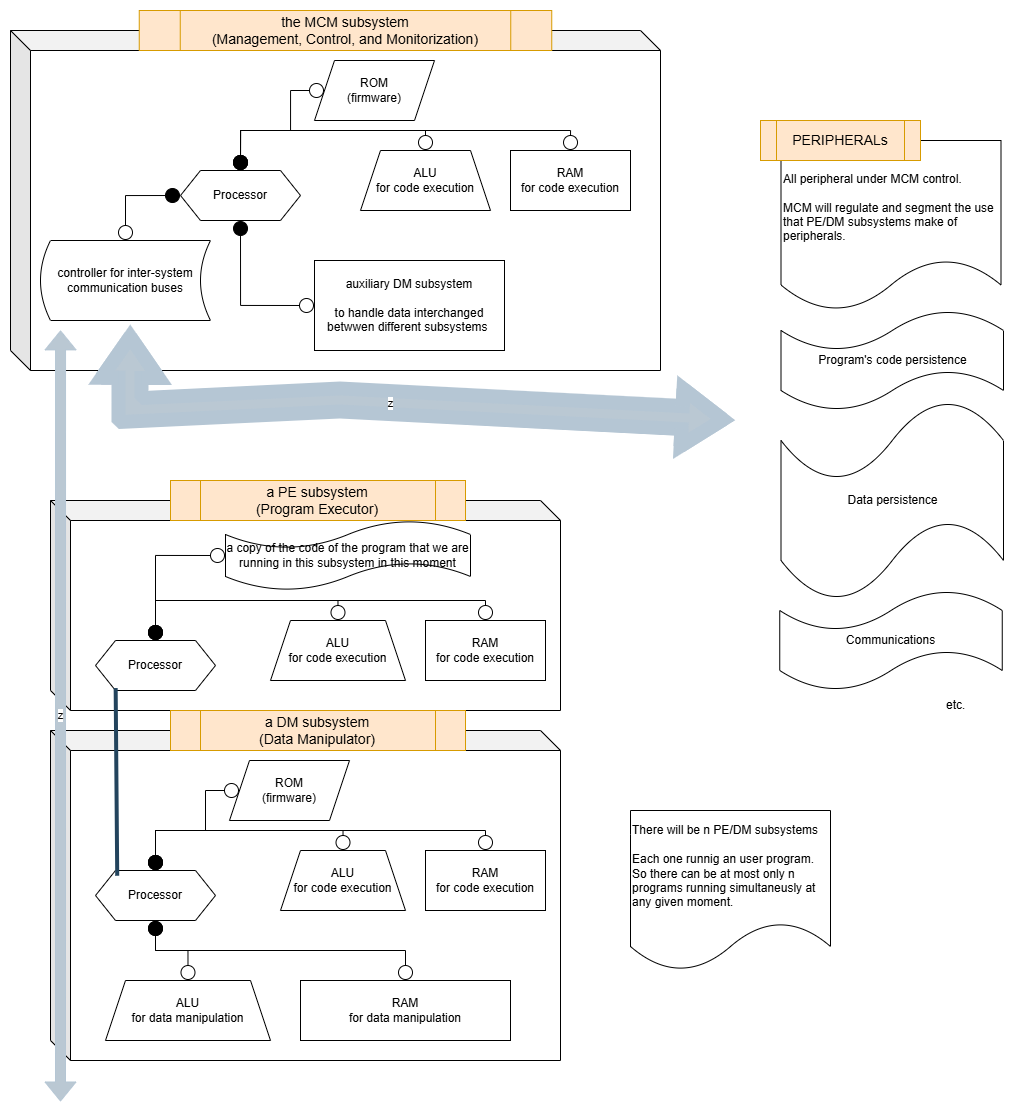

The diagram above was exported from draw.io. Its source (the exported page's mxGraphModel, read from the mxfile embedded in the PNG):
<mxGraphModel dx="1381" dy="954" grid="1" gridSize="10" guides="1" tooltips="1" connect="1" arrows="1" fold="1" page="1" pageScale="1" pageWidth="827" pageHeight="1169" math="0" shadow="0">
  <root>
    <mxCell id="0" />
    <mxCell id="1" parent="0" />
    <mxCell id="OKO-OGAJtroFvt3nWoJj-1" parent="1" style="shape=cube;whiteSpace=wrap;html=1;boundedLbl=1;backgroundOutline=1;darkOpacity=0.05;darkOpacity2=0.1;" value="" vertex="1">
      <mxGeometry height="340" width="650" x="50" y="70" as="geometry" />
    </mxCell>
    <mxCell id="OKO-OGAJtroFvt3nWoJj-2" parent="1" style="shape=hexagon;perimeter=hexagonPerimeter2;whiteSpace=wrap;html=1;fixedSize=1;" value="Processor" vertex="1">
      <mxGeometry height="50" width="120" x="220" y="210" as="geometry" />
    </mxCell>
    <mxCell id="OKO-OGAJtroFvt3nWoJj-3" parent="1" style="shape=trapezoid;perimeter=trapezoidPerimeter;whiteSpace=wrap;html=1;fixedSize=1;" value="&lt;div&gt;&lt;span style=&quot;background-color: transparent; color: light-dark(rgb(0, 0, 0), rgb(255, 255, 255));&quot;&gt;ALU&lt;/span&gt;&lt;/div&gt;for code execution" vertex="1">
      <mxGeometry height="60" width="130" x="400" y="190" as="geometry" />
    </mxCell>
    <mxCell id="OKO-OGAJtroFvt3nWoJj-5" parent="1" style="shape=parallelogram;perimeter=parallelogramPerimeter;whiteSpace=wrap;html=1;fixedSize=1;" value="ROM&lt;br&gt;(firmware)" vertex="1">
      <mxGeometry height="60" width="120" x="354" y="100" as="geometry" />
    </mxCell>
    <mxCell id="OKO-OGAJtroFvt3nWoJj-6" parent="1" style="rounded=0;whiteSpace=wrap;html=1;" value="RAM&lt;br&gt;for code execution" vertex="1">
      <mxGeometry height="60" width="120" x="550" y="190" as="geometry" />
    </mxCell>
    <mxCell id="OKO-OGAJtroFvt3nWoJj-7" parent="1" style="rounded=0;whiteSpace=wrap;html=1;" value="auxiliary DM subsystem&lt;br&gt;&lt;br&gt;to handle data interchanged betwwen different subsystems&amp;nbsp;" vertex="1">
      <mxGeometry height="90" width="190" x="354" y="300" as="geometry" />
    </mxCell>
    <mxCell id="OKO-OGAJtroFvt3nWoJj-10" edge="1" parent="1" source="OKO-OGAJtroFvt3nWoJj-2" style="edgeStyle=orthogonalEdgeStyle;rounded=0;orthogonalLoop=1;jettySize=auto;html=1;exitX=0.5;exitY=1;exitDx=0;exitDy=0;shape=wire;dashed=1;endArrow=circle;endFill=0;startArrow=circle;startFill=1;entryX=0;entryY=0.5;entryDx=0;entryDy=0;" target="OKO-OGAJtroFvt3nWoJj-7">
      <mxGeometry relative="1" as="geometry">
        <mxPoint x="290" y="270" as="sourcePoint" />
        <mxPoint x="300" y="390" as="targetPoint" />
      </mxGeometry>
    </mxCell>
    <mxCell id="OKO-OGAJtroFvt3nWoJj-11" edge="1" parent="1" source="OKO-OGAJtroFvt3nWoJj-2" style="edgeStyle=orthogonalEdgeStyle;rounded=0;orthogonalLoop=1;jettySize=auto;html=1;exitX=0.5;exitY=0;exitDx=0;exitDy=0;shape=wire;dashed=1;endArrow=circle;endFill=0;startArrow=circle;startFill=1;entryX=0;entryY=0.5;entryDx=0;entryDy=0;" target="OKO-OGAJtroFvt3nWoJj-5">
      <mxGeometry relative="1" as="geometry">
        <Array as="points">
          <mxPoint x="280" y="170" />
          <mxPoint x="330" y="170" />
          <mxPoint x="330" y="130" />
        </Array>
        <mxPoint x="530" y="340" as="sourcePoint" />
        <mxPoint x="670" y="460" as="targetPoint" />
      </mxGeometry>
    </mxCell>
    <mxCell id="OKO-OGAJtroFvt3nWoJj-13" edge="1" parent="1" source="OKO-OGAJtroFvt3nWoJj-2" style="edgeStyle=orthogonalEdgeStyle;rounded=0;orthogonalLoop=1;jettySize=auto;html=1;exitX=0.5;exitY=0;exitDx=0;exitDy=0;shape=wire;dashed=1;endArrow=circle;endFill=0;startArrow=circle;startFill=1;entryX=0.5;entryY=0;entryDx=0;entryDy=0;" target="OKO-OGAJtroFvt3nWoJj-3">
      <mxGeometry relative="1" as="geometry">
        <mxPoint x="330" y="240" as="sourcePoint" />
        <mxPoint x="414" y="160" as="targetPoint" />
      </mxGeometry>
    </mxCell>
    <mxCell id="OKO-OGAJtroFvt3nWoJj-14" edge="1" parent="1" source="OKO-OGAJtroFvt3nWoJj-2" style="edgeStyle=orthogonalEdgeStyle;rounded=0;orthogonalLoop=1;jettySize=auto;html=1;exitX=0.5;exitY=0;exitDx=0;exitDy=0;shape=wire;dashed=1;endArrow=circle;endFill=0;startArrow=circle;startFill=1;entryX=0.5;entryY=0;entryDx=0;entryDy=0;" target="OKO-OGAJtroFvt3nWoJj-6">
      <mxGeometry relative="1" as="geometry">
        <mxPoint x="330" y="220" as="sourcePoint" />
        <mxPoint x="520" y="200" as="targetPoint" />
      </mxGeometry>
    </mxCell>
    <mxCell id="OKO-OGAJtroFvt3nWoJj-15" parent="1" style="shape=cube;whiteSpace=wrap;html=1;boundedLbl=1;backgroundOutline=1;darkOpacity=0.05;darkOpacity2=0.1;" value="" vertex="1">
      <mxGeometry height="210" width="510" x="90" y="540" as="geometry" />
    </mxCell>
    <mxCell id="OKO-OGAJtroFvt3nWoJj-17" parent="1" style="shape=hexagon;perimeter=hexagonPerimeter2;whiteSpace=wrap;html=1;fixedSize=1;" value="Processor" vertex="1">
      <mxGeometry height="50" width="120" x="135" y="680" as="geometry" />
    </mxCell>
    <mxCell id="OKO-OGAJtroFvt3nWoJj-18" parent="1" style="shape=trapezoid;perimeter=trapezoidPerimeter;whiteSpace=wrap;html=1;fixedSize=1;" value="ALU&lt;br&gt;for code execution" vertex="1">
      <mxGeometry height="60" width="135" x="310" y="660" as="geometry" />
    </mxCell>
    <mxCell id="OKO-OGAJtroFvt3nWoJj-21" parent="1" style="rounded=0;whiteSpace=wrap;html=1;" value="RAM&lt;br&gt;for code execution" vertex="1">
      <mxGeometry height="60" width="120" x="465" y="660" as="geometry" />
    </mxCell>
    <mxCell id="OKO-OGAJtroFvt3nWoJj-24" edge="1" parent="1" source="OKO-OGAJtroFvt3nWoJj-17" style="edgeStyle=orthogonalEdgeStyle;rounded=0;orthogonalLoop=1;jettySize=auto;html=1;exitX=0.5;exitY=0;exitDx=0;exitDy=0;shape=wire;dashed=1;endArrow=circle;endFill=0;startArrow=circle;startFill=1;entryX=0;entryY=0.5;entryDx=0;entryDy=0;entryPerimeter=0;" target="QD2tXLui_101XCN5B_Aj-3">
      <mxGeometry relative="1" as="geometry">
        <mxPoint x="445" y="810" as="sourcePoint" />
        <mxPoint x="279" y="600.0000000000002" as="targetPoint" />
      </mxGeometry>
    </mxCell>
    <mxCell id="OKO-OGAJtroFvt3nWoJj-25" edge="1" parent="1" source="OKO-OGAJtroFvt3nWoJj-17" style="edgeStyle=orthogonalEdgeStyle;rounded=0;orthogonalLoop=1;jettySize=auto;html=1;exitX=0.5;exitY=0;exitDx=0;exitDy=0;shape=wire;dashed=1;endArrow=circle;endFill=0;startArrow=circle;startFill=1;entryX=0.5;entryY=0;entryDx=0;entryDy=0;" target="OKO-OGAJtroFvt3nWoJj-18">
      <mxGeometry relative="1" as="geometry">
        <mxPoint x="245" y="710" as="sourcePoint" />
        <mxPoint x="329" y="630" as="targetPoint" />
      </mxGeometry>
    </mxCell>
    <mxCell id="OKO-OGAJtroFvt3nWoJj-26" edge="1" parent="1" source="OKO-OGAJtroFvt3nWoJj-17" style="edgeStyle=orthogonalEdgeStyle;rounded=0;orthogonalLoop=1;jettySize=auto;html=1;exitX=0.5;exitY=0;exitDx=0;exitDy=0;shape=wire;dashed=1;endArrow=circle;endFill=0;startArrow=circle;startFill=1;entryX=0.5;entryY=0;entryDx=0;entryDy=0;" target="OKO-OGAJtroFvt3nWoJj-21">
      <mxGeometry relative="1" as="geometry">
        <mxPoint x="245" y="690" as="sourcePoint" />
        <mxPoint x="435" y="670" as="targetPoint" />
      </mxGeometry>
    </mxCell>
    <mxCell id="OKO-OGAJtroFvt3nWoJj-28" parent="1" style="shape=process;whiteSpace=wrap;html=1;backgroundOutline=1;fillColor=#ffe6cc;strokeColor=#d79b00;fontSize=14;" value="the MCM subsystem&lt;br&gt;(Management, Control, and Monitorization)" vertex="1">
      <mxGeometry height="40" width="412.5" x="178.75" y="50" as="geometry" />
    </mxCell>
    <mxCell id="OKO-OGAJtroFvt3nWoJj-29" parent="1" style="shape=process;whiteSpace=wrap;html=1;backgroundOutline=1;fillColor=#ffe6cc;strokeColor=#d79b00;fontSize=14;" value="a PE subsystem&lt;br&gt;(Program Executor)" vertex="1">
      <mxGeometry height="40" width="295" x="210" y="520" as="geometry" />
    </mxCell>
    <mxCell id="OKO-OGAJtroFvt3nWoJj-32" parent="1" style="shape=dataStorage;whiteSpace=wrap;html=1;fixedSize=1;size=10;" value="controller for inter-system communication buses" vertex="1">
      <mxGeometry height="80" width="170" x="80" y="280" as="geometry" />
    </mxCell>
    <mxCell id="OKO-OGAJtroFvt3nWoJj-33" edge="1" parent="1" source="OKO-OGAJtroFvt3nWoJj-2" style="edgeStyle=orthogonalEdgeStyle;rounded=0;orthogonalLoop=1;jettySize=auto;html=1;shape=wire;dashed=1;endArrow=circle;endFill=0;startArrow=circle;startFill=1;entryX=0.5;entryY=0;entryDx=0;entryDy=0;exitX=0;exitY=0.5;exitDx=0;exitDy=0;" target="OKO-OGAJtroFvt3nWoJj-32">
      <mxGeometry relative="1" as="geometry">
        <mxPoint x="270" y="310" as="sourcePoint" />
        <mxPoint x="344" y="395" as="targetPoint" />
      </mxGeometry>
    </mxCell>
    <mxCell id="OKO-OGAJtroFvt3nWoJj-34" parent="1" style="shape=cube;whiteSpace=wrap;html=1;boundedLbl=1;backgroundOutline=1;darkOpacity=0.05;darkOpacity2=0.1;" value="" vertex="1">
      <mxGeometry height="330" width="510" x="90" y="770" as="geometry" />
    </mxCell>
    <mxCell id="OKO-OGAJtroFvt3nWoJj-35" edge="1" parent="1" source="OKO-OGAJtroFvt3nWoJj-36" style="edgeStyle=orthogonalEdgeStyle;rounded=0;orthogonalLoop=1;jettySize=auto;html=1;exitX=0.5;exitY=1;exitDx=0;exitDy=0;entryX=0.5;entryY=0;entryDx=0;entryDy=0;shape=wire;dashed=1;endArrow=circle;endFill=0;startArrow=circle;startFill=1;" target="OKO-OGAJtroFvt3nWoJj-38">
      <mxGeometry relative="1" as="geometry" />
    </mxCell>
    <mxCell id="OKO-OGAJtroFvt3nWoJj-36" parent="1" style="shape=hexagon;perimeter=hexagonPerimeter2;whiteSpace=wrap;html=1;fixedSize=1;" value="Processor" vertex="1">
      <mxGeometry height="50" width="120" x="135" y="910" as="geometry" />
    </mxCell>
    <mxCell id="OKO-OGAJtroFvt3nWoJj-37" parent="1" style="shape=trapezoid;perimeter=trapezoidPerimeter;whiteSpace=wrap;html=1;fixedSize=1;" value="ALU&lt;br&gt;for code execution" vertex="1">
      <mxGeometry height="60" width="125" x="320" y="890" as="geometry" />
    </mxCell>
    <mxCell id="OKO-OGAJtroFvt3nWoJj-38" parent="1" style="shape=trapezoid;perimeter=trapezoidPerimeter;whiteSpace=wrap;html=1;fixedSize=1;" value="ALU&lt;br&gt;for data manipulation" vertex="1">
      <mxGeometry height="60" width="165" x="145" y="1020" as="geometry" />
    </mxCell>
    <mxCell id="OKO-OGAJtroFvt3nWoJj-39" parent="1" style="shape=parallelogram;perimeter=parallelogramPerimeter;whiteSpace=wrap;html=1;fixedSize=1;" value="ROM&lt;br&gt;(firmware)" vertex="1">
      <mxGeometry height="60" width="120" x="269" y="800" as="geometry" />
    </mxCell>
    <mxCell id="OKO-OGAJtroFvt3nWoJj-40" parent="1" style="rounded=0;whiteSpace=wrap;html=1;" value="RAM&lt;br&gt;for code execution" vertex="1">
      <mxGeometry height="60" width="120" x="465" y="890" as="geometry" />
    </mxCell>
    <mxCell id="OKO-OGAJtroFvt3nWoJj-41" parent="1" style="rounded=0;whiteSpace=wrap;html=1;" value="RAM&lt;br&gt;for data manipulation" vertex="1">
      <mxGeometry height="60" width="210" x="340" y="1020" as="geometry" />
    </mxCell>
    <mxCell id="OKO-OGAJtroFvt3nWoJj-42" edge="1" parent="1" source="OKO-OGAJtroFvt3nWoJj-36" style="edgeStyle=orthogonalEdgeStyle;rounded=0;orthogonalLoop=1;jettySize=auto;html=1;exitX=0.5;exitY=1;exitDx=0;exitDy=0;shape=wire;dashed=1;endArrow=circle;endFill=0;startArrow=circle;startFill=1;entryX=0.5;entryY=0;entryDx=0;entryDy=0;" target="OKO-OGAJtroFvt3nWoJj-41">
      <mxGeometry relative="1" as="geometry">
        <Array as="points" />
        <mxPoint x="205" y="970" as="sourcePoint" />
        <mxPoint x="215" y="1090" as="targetPoint" />
      </mxGeometry>
    </mxCell>
    <mxCell id="OKO-OGAJtroFvt3nWoJj-43" edge="1" parent="1" source="OKO-OGAJtroFvt3nWoJj-36" style="edgeStyle=orthogonalEdgeStyle;rounded=0;orthogonalLoop=1;jettySize=auto;html=1;exitX=0.5;exitY=0;exitDx=0;exitDy=0;shape=wire;dashed=1;endArrow=circle;endFill=0;startArrow=circle;startFill=1;entryX=0;entryY=0.5;entryDx=0;entryDy=0;" target="OKO-OGAJtroFvt3nWoJj-39">
      <mxGeometry relative="1" as="geometry">
        <Array as="points">
          <mxPoint x="195" y="870" />
          <mxPoint x="245" y="870" />
          <mxPoint x="245" y="830" />
        </Array>
        <mxPoint x="445" y="1040" as="sourcePoint" />
        <mxPoint x="585" y="1160" as="targetPoint" />
      </mxGeometry>
    </mxCell>
    <mxCell id="OKO-OGAJtroFvt3nWoJj-44" edge="1" parent="1" source="OKO-OGAJtroFvt3nWoJj-36" style="edgeStyle=orthogonalEdgeStyle;rounded=0;orthogonalLoop=1;jettySize=auto;html=1;exitX=0.5;exitY=0;exitDx=0;exitDy=0;shape=wire;dashed=1;endArrow=circle;endFill=0;startArrow=circle;startFill=1;entryX=0.5;entryY=0;entryDx=0;entryDy=0;" target="OKO-OGAJtroFvt3nWoJj-37">
      <mxGeometry relative="1" as="geometry">
        <mxPoint x="245" y="940" as="sourcePoint" />
        <mxPoint x="329" y="860" as="targetPoint" />
      </mxGeometry>
    </mxCell>
    <mxCell id="OKO-OGAJtroFvt3nWoJj-45" edge="1" parent="1" source="OKO-OGAJtroFvt3nWoJj-36" style="edgeStyle=orthogonalEdgeStyle;rounded=0;orthogonalLoop=1;jettySize=auto;html=1;exitX=0.5;exitY=0;exitDx=0;exitDy=0;shape=wire;dashed=1;endArrow=circle;endFill=0;startArrow=circle;startFill=1;entryX=0.5;entryY=0;entryDx=0;entryDy=0;" target="OKO-OGAJtroFvt3nWoJj-40">
      <mxGeometry relative="1" as="geometry">
        <mxPoint x="245" y="920" as="sourcePoint" />
        <mxPoint x="435" y="900" as="targetPoint" />
      </mxGeometry>
    </mxCell>
    <mxCell id="OKO-OGAJtroFvt3nWoJj-46" parent="1" style="shape=process;whiteSpace=wrap;html=1;backgroundOutline=1;fillColor=#ffe6cc;strokeColor=#d79b00;fontSize=14;" value="a DM subsystem&lt;br&gt;(Data Manipulator)" vertex="1">
      <mxGeometry height="40" width="295" x="210" y="750" as="geometry" />
    </mxCell>
    <mxCell id="OKO-OGAJtroFvt3nWoJj-47" parent="1" style="shape=document;whiteSpace=wrap;html=1;boundedLbl=1;align=left;" value="There will be n PE/DM subsystems&lt;br&gt;&lt;br&gt;Each one runnig an user program. So there can be at most only n programs running simultaneusly at any given moment." vertex="1">
      <mxGeometry height="160" width="200" x="670" y="850" as="geometry" />
    </mxCell>
    <mxCell id="OKO-OGAJtroFvt3nWoJj-48" parent="1" style="shape=document;whiteSpace=wrap;html=1;boundedLbl=1;align=left;" value="&lt;br&gt;All peripheral under MCM control.&lt;br&gt;&lt;br&gt;MCM will regulate and segment the use that PE/DM subsystems make of peripherals." vertex="1">
      <mxGeometry height="170" width="220" x="820.5" y="180" as="geometry" />
    </mxCell>
    <mxCell id="OKO-OGAJtroFvt3nWoJj-49" edge="1" parent="1" style="shape=flexArrow;endArrow=classic;startArrow=classic;html=1;rounded=0;entryX=0.077;entryY=0.882;entryDx=0;entryDy=0;fillColor=#bac8d3;strokeColor=light-dark(#b5c6d4, #a0bcd2);fillStyle=auto;entryPerimeter=0;" target="OKO-OGAJtroFvt3nWoJj-1" value="z">
      <mxGeometry height="100" relative="1" width="100" as="geometry">
        <mxPoint x="100" y="1141" as="sourcePoint" />
        <mxPoint x="200" y="420" as="targetPoint" />
      </mxGeometry>
    </mxCell>
    <mxCell id="QD2tXLui_101XCN5B_Aj-1" edge="1" parent="1" style="shape=flexArrow;endArrow=classic;startArrow=classic;html=1;rounded=0;entryX=0.185;entryY=0.882;entryDx=0;entryDy=0;fillColor=#bac8d3;strokeColor=light-dark(#b5c6d4, #a0bcd2);fillStyle=auto;entryPerimeter=0;startSize=9;endSize=9;strokeWidth=14;" target="OKO-OGAJtroFvt3nWoJj-1" value="z">
      <mxGeometry height="100" relative="1" width="100" as="geometry">
        <Array as="points">
          <mxPoint x="380" y="440" />
          <mxPoint x="170" y="450" />
        </Array>
        <mxPoint x="770" y="460" as="sourcePoint" />
        <mxPoint x="100" y="450" as="targetPoint" />
      </mxGeometry>
    </mxCell>
    <mxCell id="QD2tXLui_101XCN5B_Aj-2" parent="1" style="shape=process;whiteSpace=wrap;html=1;backgroundOutline=1;fillColor=#ffe6cc;strokeColor=#d79b00;fontSize=14;" value="PERIPHERALs" vertex="1">
      <mxGeometry height="40" width="160" x="800" y="160" as="geometry" />
    </mxCell>
    <mxCell id="QD2tXLui_101XCN5B_Aj-3" parent="1" style="shape=tape;whiteSpace=wrap;html=1;" value="a copy of the code of the program that we are running in this subsystem in this moment" vertex="1">
      <mxGeometry height="70" width="245" x="265" y="560" as="geometry" />
    </mxCell>
    <mxCell id="QD2tXLui_101XCN5B_Aj-4" parent="1" style="shape=tape;whiteSpace=wrap;html=1;" value="Data persistence" vertex="1">
      <mxGeometry height="200" width="222.5" x="820.5" y="440" as="geometry" />
    </mxCell>
    <mxCell id="QD2tXLui_101XCN5B_Aj-6" parent="1" style="shape=tape;whiteSpace=wrap;html=1;" value="Program's code persistence" vertex="1">
      <mxGeometry height="100" width="222.5" x="820.5" y="350" as="geometry" />
    </mxCell>
    <mxCell id="QD2tXLui_101XCN5B_Aj-7" parent="1" style="shape=tape;whiteSpace=wrap;html=1;" value="Communications" vertex="1">
      <mxGeometry height="100" width="222.5" x="819.25" y="630" as="geometry" />
    </mxCell>
    <mxCell id="QD2tXLui_101XCN5B_Aj-8" parent="1" style="text;strokeColor=none;fillColor=none;align=left;verticalAlign=middle;spacingLeft=4;spacingRight=4;overflow=hidden;points=[[0,0.5],[1,0.5]];portConstraint=eastwest;rotatable=0;whiteSpace=wrap;html=1;" value="etc." vertex="1">
      <mxGeometry height="30" width="30.5" x="980" y="730" as="geometry" />
    </mxCell>
    <mxCell id="QD2tXLui_101XCN5B_Aj-9" edge="1" parent="1" source="OKO-OGAJtroFvt3nWoJj-36" style="endArrow=none;html=1;rounded=0;exitX=0.181;exitY=0.105;exitDx=0;exitDy=0;exitPerimeter=0;entryX=0.168;entryY=0.951;entryDx=0;entryDy=0;entryPerimeter=0;strokeWidth=4;fillColor=#bac8d3;strokeColor=#23445d;" target="OKO-OGAJtroFvt3nWoJj-17" value="">
      <mxGeometry height="50" relative="1" width="50" as="geometry">
        <mxPoint x="390" y="530" as="sourcePoint" />
        <mxPoint x="440" y="480" as="targetPoint" />
      </mxGeometry>
    </mxCell>
  </root>
</mxGraphModel>